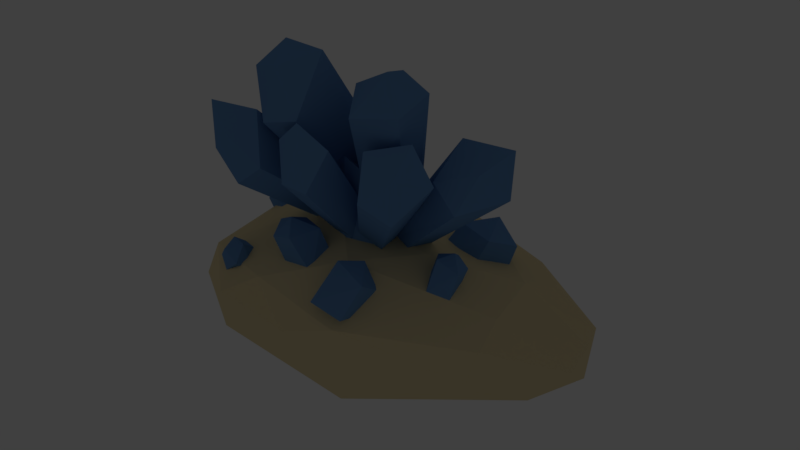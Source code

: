 # Source: CrystalMediumCluster.blend  (saved by Blender 2.79.0; exported with 4.5.12 LTS)
import bpy
from mathutils import Matrix  # noqa: F401  (used for matrix-valued properties, if any)

bpy.ops.wm.read_factory_settings(use_empty=True)
scene = bpy.context.scene
scene.name = 'Scene'

# ---- collections
col_collection_1 = bpy.data.collections.new('Collection 1'); scene.collection.children.link(col_collection_1)

# ---- materials (node trees are filled in below, after node groups)
mat_material = bpy.data.materials.new('Material')
mat_material.alpha_threshold = 0.0
mat_material.use_transparent_shadow = False
mat_material.diffuse_color = (0.1405, 0.2967, 0.5705, 1.0)
mat_material.roughness = 0.5
mat_material.specular_intensity = 1.0
mat_material.line_color = (0.0, 0.0, 0.0, 1.0)
mat_material_001 = bpy.data.materials.new('Material.001')
mat_material_001.alpha_threshold = 0.0
mat_material_001.use_transparent_shadow = False
mat_material_001.diffuse_color = (0.8, 0.667, 0.391, 1.0)
mat_material_001.roughness = 0.5
mat_material_001.specular_intensity = 0.0

# ---- material node trees

# ---- world
world_world = bpy.data.worlds.new('World'); scene.world = world_world
world_world.color = (0.05088, 0.05088, 0.05088)
world_world.use_sun_shadow = False
world_world.sun_shadow_jitter_overblur = 0.0
world_world.cycles.sampling_method = 'MANUAL'

# ---- lights
light_point_001 = bpy.data.lights.new('Point.001', 'POINT')
light_point_001.color = (0.04199, 0.07442, 1.0)
light_point_001.transmission_factor = 0.0
light_point_001.energy = 288.0
light_point_001.shadow_buffer_clip_start = 0.5
light_point_001.shadow_soft_size = 0.1
light_point_001.shadow_maximum_resolution = 0.006
light_point_001.use_absolute_resolution = True

# ---- meshes
me_cube_013 = bpy.data.meshes.new('Cube.013')
me_cube_013.from_pydata([(0.2318, 0.2512, 0.1245), (0.2887, -0.0482, 0.1007), (-0.2397, 0.03297, 0.2134), (-0.1117, 0.2702, 0.139), (0.03549, 0.05315, 0.3161), (0.01859, -0.2766, 0.1556), (0.1889, 0.2501, -0.1492), (0.2215, -0.09305, -0.2268), (-0.3715, -0.1929, -0.2429), (-0.204, 0.1514, -0.1874), (-0.05796, -0.3984, -0.2429)], [], [(1, 5, 10, 7), (0, 4, 1), (1, 4, 5), (2, 4, 3), (4, 0, 3), (5, 4, 2), (6, 7, 10, 8, 9), (5, 2, 8, 10), (3, 0, 6, 9), (2, 3, 9, 8), (0, 1, 7, 6)])
me_cube_013.materials.append(mat_material)
me_cube_013.use_remesh_preserve_volume = False
me_cube_013.use_remesh_preserve_attributes = False
me_cube_013.use_mirror_vertex_groups = False
me_cube_013.update()
me_cube_012 = bpy.data.meshes.new('Cube.012')
me_cube_012.from_pydata([(0.2318, 0.2512, 0.1245), (0.2887, -0.0482, 0.1007), (-0.2397, 0.03297, 0.2134), (-0.1117, 0.2702, 0.139), (0.03549, 0.05315, 0.3161), (0.01859, -0.2766, 0.1556), (0.1889, 0.2501, -0.1492), (0.2215, -0.09305, -0.2268), (-0.3715, -0.1929, -0.2429), (-0.204, 0.1514, -0.1874), (-0.05796, -0.3984, -0.2429)], [], [(1, 5, 10, 7), (0, 4, 1), (1, 4, 5), (2, 4, 3), (4, 0, 3), (5, 4, 2), (6, 7, 10, 8, 9), (5, 2, 8, 10), (3, 0, 6, 9), (2, 3, 9, 8), (0, 1, 7, 6)])
me_cube_012.materials.append(mat_material)
me_cube_012.use_remesh_preserve_volume = False
me_cube_012.use_remesh_preserve_attributes = False
me_cube_012.use_mirror_vertex_groups = False
me_cube_012.update()
me_cube_011 = bpy.data.meshes.new('Cube.011')
me_cube_011.from_pydata([(0.2318, 0.2512, 0.1245), (0.2887, -0.0482, 0.1007), (-0.2397, 0.03297, 0.2134), (-0.1117, 0.2702, 0.139), (0.03549, 0.05315, 0.3161), (0.01859, -0.2766, 0.1556), (0.1889, 0.2501, -0.1492), (0.2215, -0.09305, -0.2268), (-0.3715, -0.1929, -0.2429), (-0.204, 0.1514, -0.1874), (-0.05796, -0.3984, -0.2429)], [], [(1, 5, 10, 7), (0, 4, 1), (1, 4, 5), (2, 4, 3), (4, 0, 3), (5, 4, 2), (6, 7, 10, 8, 9), (5, 2, 8, 10), (3, 0, 6, 9), (2, 3, 9, 8), (0, 1, 7, 6)])
me_cube_011.materials.append(mat_material)
me_cube_011.use_remesh_preserve_volume = False
me_cube_011.use_remesh_preserve_attributes = False
me_cube_011.use_mirror_vertex_groups = False
me_cube_011.update()
me_cube_010 = bpy.data.meshes.new('Cube.010')
me_cube_010.from_pydata([(0.2318, 0.2512, 0.1245), (0.2887, -0.0482, 0.1007), (-0.2397, 0.03297, 0.2134), (-0.1117, 0.2702, 0.139), (0.03549, 0.05315, 0.3161), (0.01859, -0.2766, 0.1556), (0.1889, 0.2501, -0.1492), (0.2215, -0.09305, -0.2268), (-0.3715, -0.1929, -0.2429), (-0.204, 0.1514, -0.1874), (-0.05796, -0.3984, -0.2429)], [], [(1, 5, 10, 7), (0, 4, 1), (1, 4, 5), (2, 4, 3), (4, 0, 3), (5, 4, 2), (6, 7, 10, 8, 9), (5, 2, 8, 10), (3, 0, 6, 9), (2, 3, 9, 8), (0, 1, 7, 6)])
me_cube_010.materials.append(mat_material)
me_cube_010.use_remesh_preserve_volume = False
me_cube_010.use_remesh_preserve_attributes = False
me_cube_010.use_mirror_vertex_groups = False
me_cube_010.update()
me_cube_009 = bpy.data.meshes.new('Cube.009')
me_cube_009.from_pydata([(0.2318, 0.2512, 0.1245), (0.2887, -0.0482, 0.1007), (-0.2397, 0.03297, 0.2134), (-0.1117, 0.2702, 0.139), (0.03549, 0.05315, 0.3161), (0.01859, -0.2766, 0.1556), (0.1889, 0.2501, -0.1492), (0.2215, -0.09305, -0.2268), (-0.3715, -0.1929, -0.2429), (-0.204, 0.1514, -0.1874), (-0.05796, -0.3984, -0.2429)], [], [(1, 5, 10, 7), (0, 4, 1), (1, 4, 5), (2, 4, 3), (4, 0, 3), (5, 4, 2), (6, 7, 10, 8, 9), (5, 2, 8, 10), (3, 0, 6, 9), (2, 3, 9, 8), (0, 1, 7, 6)])
me_cube_009.materials.append(mat_material)
me_cube_009.use_remesh_preserve_volume = False
me_cube_009.use_remesh_preserve_attributes = False
me_cube_009.use_mirror_vertex_groups = False
me_cube_009.update()
me_cube_008 = bpy.data.meshes.new('Cube.008')
me_cube_008.from_pydata([(0.2318, 0.2512, 0.1245), (0.2887, -0.0482, 0.1007), (-0.2397, 0.03297, 0.2134), (-0.1117, 0.2702, 0.139), (0.03549, 0.05315, 0.3161), (0.01859, -0.2766, 0.1556), (0.1889, 0.2501, -0.1492), (0.2215, -0.09305, -0.2268), (-0.3715, -0.1929, -0.2429), (-0.204, 0.1514, -0.1874), (-0.05796, -0.3984, -0.2429)], [], [(1, 5, 10, 7), (0, 4, 1), (1, 4, 5), (2, 4, 3), (4, 0, 3), (5, 4, 2), (6, 7, 10, 8, 9), (5, 2, 8, 10), (3, 0, 6, 9), (2, 3, 9, 8), (0, 1, 7, 6)])
me_cube_008.materials.append(mat_material)
me_cube_008.use_remesh_preserve_volume = False
me_cube_008.use_remesh_preserve_attributes = False
me_cube_008.use_mirror_vertex_groups = False
me_cube_008.update()
me_cube_007 = bpy.data.meshes.new('Cube.007')
me_cube_007.from_pydata([(0.2318, 0.2512, 0.1245), (0.2887, -0.0482, 0.1007), (-0.2397, 0.03297, 0.2134), (-0.1117, 0.2702, 0.139), (0.03549, 0.05315, 0.3161), (0.01859, -0.2766, 0.1556), (0.1889, 0.2501, -0.1492), (0.2215, -0.09305, -0.2268), (-0.3715, -0.1929, -0.2429), (-0.204, 0.1514, -0.1874), (-0.05796, -0.3984, -0.2429)], [], [(1, 5, 10, 7), (0, 4, 1), (1, 4, 5), (2, 4, 3), (4, 0, 3), (5, 4, 2), (6, 7, 10, 8, 9), (5, 2, 8, 10), (3, 0, 6, 9), (2, 3, 9, 8), (0, 1, 7, 6)])
me_cube_007.materials.append(mat_material)
me_cube_007.use_remesh_preserve_volume = False
me_cube_007.use_remesh_preserve_attributes = False
me_cube_007.use_mirror_vertex_groups = False
me_cube_007.update()
me_icosphere = bpy.data.meshes.new('Icosphere')
me_icosphere.from_pydata([(-0.06207, -0.06076, -0.9189), (0.2712, 0.6846, -0.8406), (1.258, 0.1279, -0.6354), (1.306, 0.8177, -0.6629), (1.133, 1.093, -0.9082), (-1.225, -0.07355, -0.1284), (1.111, 0.4408, 0.4196), (0.4964, 0.1457, 0.7707), (1.19, 0.8242, 0.06425), (0.6411, 0.9378, 0.3665), (-0.2778, 0.2259, 1.039), (-0.892, 0.4167, 0.7843), (-1.09, -0.2482, 0.6593), (0.1207, -0.2693, 0.8936), (-0.4337, -0.583, 0.7703), (1.114, -0.007211, 0.3969), (1.568, 0.5015, -0.194), (1.546, 0.4675, -0.5637), (0.1277, 1.02, 0.7213), (-1.182, -0.3194, 0.3246), (-0.7416, -0.6648, 0.5527), (-0.1576, -0.7496, 0.4011), (0.2143, -0.6757, 0.5037), (1.043, -0.3349, -0.1143), (1.099, -0.2366, 0.2217), (0.8689, 1.213, -0.0587), (1.424, 0.9765, -0.4724), (0.968, 1.216, -0.6837), (-1.211, 0.2167, 0.3089), (-1.161, 0.1999, -0.2883), (-0.798, -0.6224, 0.08488), (0.1776, 1.034, -0.4968), (-0.8652, 0.5105, -0.3844), (-0.7132, -0.2664, -0.5141), (-0.01028, -0.3969, -0.7017), (0.7029, 0.4146, -0.8591), (0.1481, -0.581, -0.4286), (0.1976, 0.5727, 0.7451), (-0.3499, 0.03178, -0.8689), (1.564, 0.2061, -0.2294), (-0.3483, 0.9634, 0.7907), (-0.4963, 0.804, 0.9099)], [], [(0, 38, 1), (32, 40, 31), (36, 21, 30), (5, 28, 29), (24, 13, 22), (12, 20, 14), (18, 37, 9), (6, 15, 16), (16, 26, 6), (26, 8, 6), (9, 37, 7), (6, 8, 9), (10, 37, 18), (14, 10, 12), (10, 14, 13), (14, 21, 22), (22, 13, 14), (15, 7, 13), (7, 10, 13), (16, 17, 26), (25, 9, 8), (25, 40, 18), (41, 18, 40), (28, 12, 11), (28, 19, 12), (30, 21, 20), (27, 25, 4), (32, 28, 40), (28, 11, 41), (30, 20, 19), (20, 12, 19), (5, 33, 30), (22, 36, 23), (17, 39, 2), (4, 3, 35), (5, 29, 33), (0, 34, 33), (3, 17, 35), (35, 2, 0), (34, 0, 2), (36, 2, 23), (36, 34, 2), (1, 35, 0), (4, 26, 3), (30, 34, 36), (5, 19, 28), (26, 17, 3), (16, 15, 39), (6, 7, 15), (6, 9, 7), (7, 37, 10), (10, 18, 41), (10, 41, 11), (11, 12, 10), (14, 20, 21), (15, 13, 24), (16, 39, 17), (26, 25, 8), (25, 27, 40), (25, 18, 9), (40, 27, 31), (24, 22, 23), (23, 39, 24), (39, 15, 24), (4, 25, 26), (31, 27, 4), (28, 41, 40), (32, 29, 28), (30, 19, 5), (22, 21, 36), (39, 23, 2), (1, 4, 35), (31, 4, 1), (32, 31, 1), (32, 1, 38), (38, 29, 32), (33, 29, 38), (33, 38, 0), (33, 34, 30), (35, 17, 2)])
me_icosphere.materials.append(mat_material_001)
me_icosphere.use_remesh_preserve_volume = False
me_icosphere.use_remesh_preserve_attributes = False
me_icosphere.use_mirror_vertex_groups = False
me_icosphere.update()
me_cube_006 = bpy.data.meshes.new('Cube.006')
me_cube_006.from_pydata([(0.3093, 0.2816, 0.7614), (0.3991, -0.1903, 0.7244), (-0.3837, 0.01353, 1.029), (-0.2076, 0.3809, 1.017), (0.02809, -0.05057, 1.125), (-0.01427, -0.3682, 0.8424), (0.1282, 0.2448, -1.38), (0.1575, -0.02983, -1.38), (-0.2317, -0.02832, -1.38), (-0.2114, 0.2373, -1.38), (-0.03801, -0.1553, -1.38)], [], [(1, 5, 10, 7), (0, 4, 1), (1, 4, 5), (2, 4, 3), (4, 0, 3), (5, 4, 2), (6, 7, 10, 8, 9), (5, 2, 8, 10), (3, 0, 6, 9), (2, 3, 9, 8), (0, 1, 7, 6)])
me_cube_006.materials.append(mat_material)
me_cube_006.use_remesh_preserve_volume = False
me_cube_006.use_remesh_preserve_attributes = False
me_cube_006.use_mirror_vertex_groups = False
me_cube_006.update()
me_cube_005 = bpy.data.meshes.new('Cube.005')
me_cube_005.from_pydata([(0.3093, 0.2816, 0.7614), (0.3991, -0.1903, 0.7244), (-0.2432, -0.07702, 1.219), (-0.2965, 0.3152, 1.078), (0.02809, -0.05057, 1.125), (-0.03196, -0.5695, 0.9843), (0.1282, 0.2448, -1.38), (0.1575, -0.02983, -1.38), (-0.2317, -0.02832, -1.38), (-0.2114, 0.2373, -1.38), (-0.03801, -0.1553, -1.38)], [], [(1, 5, 10, 7), (0, 4, 1), (1, 4, 5), (2, 4, 3), (4, 0, 3), (5, 4, 2), (6, 7, 10, 8, 9), (5, 2, 8, 10), (3, 0, 6, 9), (2, 3, 9, 8), (0, 1, 7, 6)])
me_cube_005.materials.append(mat_material)
me_cube_005.use_remesh_preserve_volume = False
me_cube_005.use_remesh_preserve_attributes = False
me_cube_005.use_mirror_vertex_groups = False
me_cube_005.update()
me_cube_004 = bpy.data.meshes.new('Cube.004')
me_cube_004.from_pydata([(0.3093, 0.2816, 0.7614), (0.3991, -0.1903, 0.7244), (-0.2932, -0.2011, 1.345), (-0.2965, 0.3152, 1.078), (0.02809, -0.05057, 1.125), (-0.03196, -0.5695, 0.9843), (0.1282, 0.2448, -1.38), (0.1575, -0.02983, -1.38), (-0.2317, -0.02832, -1.38), (-0.2114, 0.2373, -1.38), (-0.03801, -0.1553, -1.38)], [], [(1, 5, 10, 7), (0, 4, 1), (1, 4, 5), (2, 4, 3), (4, 0, 3), (5, 4, 2), (6, 7, 10, 8, 9), (5, 2, 8, 10), (3, 0, 6, 9), (2, 3, 9, 8), (0, 1, 7, 6)])
me_cube_004.materials.append(mat_material)
me_cube_004.use_remesh_preserve_volume = False
me_cube_004.use_remesh_preserve_attributes = False
me_cube_004.use_mirror_vertex_groups = False
me_cube_004.update()
me_cube_003 = bpy.data.meshes.new('Cube.003')
me_cube_003.from_pydata([(0.3093, 0.2816, 0.7614), (0.3991, -0.1903, 0.7244), (-0.353, -0.1741, 1.432), (-0.2965, 0.3152, 1.078), (0.02809, -0.05057, 1.125), (-0.03196, -0.5695, 0.9843), (0.1282, 0.2448, -1.38), (0.1575, -0.02983, -1.38), (-0.2317, -0.02832, -1.38), (-0.2114, 0.2373, -1.38), (-0.03801, -0.1553, -1.38)], [], [(1, 5, 10, 7), (0, 4, 1), (1, 4, 5), (2, 4, 3), (4, 0, 3), (5, 4, 2), (6, 7, 10, 8, 9), (5, 2, 8, 10), (3, 0, 6, 9), (2, 3, 9, 8), (0, 1, 7, 6)])
me_cube_003.materials.append(mat_material)
me_cube_003.use_remesh_preserve_volume = False
me_cube_003.use_remesh_preserve_attributes = False
me_cube_003.use_mirror_vertex_groups = False
me_cube_003.update()
me_cube_002 = bpy.data.meshes.new('Cube.002')
me_cube_002.from_pydata([(0.3093, 0.2816, 0.7614), (0.3991, -0.1903, 0.7244), (-0.353, -0.1741, 1.432), (-0.2965, 0.3152, 1.078), (0.02809, -0.05057, 1.125), (-0.03196, -0.5695, 0.9843), (0.1282, 0.2448, -1.38), (0.1575, -0.02983, -1.38), (-0.2317, -0.02832, -1.38), (-0.2114, 0.2373, -1.38), (-0.03801, -0.1553, -1.38)], [], [(1, 5, 10, 7), (0, 4, 1), (1, 4, 5), (2, 4, 3), (4, 0, 3), (5, 4, 2), (6, 7, 10, 8, 9), (5, 2, 8, 10), (3, 0, 6, 9), (2, 3, 9, 8), (0, 1, 7, 6)])
me_cube_002.materials.append(mat_material)
me_cube_002.use_remesh_preserve_volume = False
me_cube_002.use_remesh_preserve_attributes = False
me_cube_002.use_mirror_vertex_groups = False
me_cube_002.update()
me_cube_001 = bpy.data.meshes.new('Cube.001')
me_cube_001.from_pydata([(0.3093, 0.2816, 0.7614), (0.3991, -0.1903, 0.7244), (-0.353, -0.1741, 1.432), (-0.2965, 0.3152, 1.078), (0.02809, -0.05057, 1.125), (-0.03196, -0.5695, 0.9843), (0.1282, 0.2448, -1.38), (0.1575, -0.02983, -1.38), (-0.2317, -0.02832, -1.38), (-0.2114, 0.2373, -1.38), (-0.03801, -0.1553, -1.38)], [], [(1, 5, 10, 7), (0, 4, 1), (1, 4, 5), (2, 4, 3), (4, 0, 3), (5, 4, 2), (6, 7, 10, 8, 9), (5, 2, 8, 10), (3, 0, 6, 9), (2, 3, 9, 8), (0, 1, 7, 6)])
me_cube_001.materials.append(mat_material)
me_cube_001.use_remesh_preserve_volume = False
me_cube_001.use_remesh_preserve_attributes = False
me_cube_001.use_mirror_vertex_groups = False
me_cube_001.update()
me_cube = bpy.data.meshes.new('Cube')
me_cube.from_pydata([(0.3093, 0.2816, 0.7614), (0.3991, -0.1903, 0.7244), (-0.353, -0.1741, 1.432), (-0.2965, 0.3152, 1.078), (0.02809, -0.05057, 1.125), (-0.03196, -0.5695, 0.9843), (0.1282, 0.2448, -1.38), (0.1575, -0.02983, -1.38), (-0.2317, -0.02832, -1.38), (-0.2114, 0.2373, -1.38), (-0.03801, -0.1553, -1.38)], [], [(1, 5, 10, 7), (0, 4, 1), (1, 4, 5), (2, 4, 3), (4, 0, 3), (5, 4, 2), (6, 7, 10, 8, 9), (5, 2, 8, 10), (3, 0, 6, 9), (2, 3, 9, 8), (0, 1, 7, 6)])
me_cube.materials.append(mat_material)
me_cube.use_remesh_preserve_volume = False
me_cube.use_remesh_preserve_attributes = False
me_cube.use_mirror_vertex_groups = False
me_cube.update()

# ---- objects
ob_point_001 = bpy.data.objects.new('Point.001', light_point_001)
ob_cube_013 = bpy.data.objects.new('Cube.013', me_cube_013)
ob_cube_012 = bpy.data.objects.new('Cube.012', me_cube_012)
ob_cube_011 = bpy.data.objects.new('Cube.011', me_cube_011)
ob_cube_010 = bpy.data.objects.new('Cube.010', me_cube_010)
ob_cube_009 = bpy.data.objects.new('Cube.009', me_cube_009)
ob_cube_008 = bpy.data.objects.new('Cube.008', me_cube_008)
ob_cube_007 = bpy.data.objects.new('Cube.007', me_cube_007)
ob_icosphere = bpy.data.objects.new('Icosphere', me_icosphere)
ob_cube_006 = bpy.data.objects.new('Cube.006', me_cube_006)
ob_cube_005 = bpy.data.objects.new('Cube.005', me_cube_005)
ob_cube_004 = bpy.data.objects.new('Cube.004', me_cube_004)
ob_cube_003 = bpy.data.objects.new('Cube.003', me_cube_003)
ob_cube_002 = bpy.data.objects.new('Cube.002', me_cube_002)
ob_cube_001 = bpy.data.objects.new('Cube.001', me_cube_001)
ob_cube = bpy.data.objects.new('Cube', me_cube)

# ---- transforms, parenting, visibility, modifiers, constraints
ob_point_001.location = (-0.08092, -0.5671, -0.1793)
ob_point_001.lineart.crease_threshold = 0.0
ob_cube_013.location = (-1.51, 0.2075, 0.1492)
ob_cube_013.rotation_euler = (5.743, 0.2242, 7.992)
ob_cube_013.scale = (0.5739, 0.6346, 0.7167)
ob_cube_013.lock_rotations_4d = False
ob_cube_013.empty_display_type = 'ARROWS'
ob_cube_013.lineart.crease_threshold = 0.0
ob_cube_012.location = (-0.8845, 1.121, 0.1102)
ob_cube_012.rotation_euler = (-0.4427, 0.6169, 5.588)
ob_cube_012.scale = (1.036, 1.036, 1.036)
ob_cube_012.lock_rotations_4d = False
ob_cube_012.empty_display_type = 'ARROWS'
ob_cube_012.lineart.crease_threshold = 0.0
ob_cube_011.location = (1.059, 1.084, 0.004226)
ob_cube_011.rotation_euler = (-0.3695, -0.2283, 5.58)
ob_cube_011.scale = (1.288, 1.288, 1.288)
ob_cube_011.lock_rotations_4d = False
ob_cube_011.empty_display_type = 'ARROWS'
ob_cube_011.lineart.crease_threshold = 0.0
ob_cube_010.location = (1.277, 0.1019, 0.1315)
ob_cube_010.rotation_euler = (0.2107, 0.1899, 7.323)
ob_cube_010.scale = (0.76, 0.76, 0.76)
ob_cube_010.lock_rotations_4d = False
ob_cube_010.empty_display_type = 'ARROWS'
ob_cube_010.lineart.crease_threshold = 0.0
ob_cube_009.location = (0.5238, -0.7831, 0.04821)
ob_cube_009.rotation_euler = (-0.05669, 0.5121, 7.161)
ob_cube_009.scale = (1.082, 1.082, 1.082)
ob_cube_009.lock_rotations_4d = False
ob_cube_009.empty_display_type = 'ARROWS'
ob_cube_009.lineart.crease_threshold = 0.0
ob_cube_008.location = (-1.131, -0.9644, -0.05136)
ob_cube_008.rotation_euler = (0.615, 0.6768, 5.05)
ob_cube_008.scale = (0.76, 0.76, 0.76)
ob_cube_008.lock_rotations_4d = False
ob_cube_008.empty_display_type = 'ARROWS'
ob_cube_008.lineart.crease_threshold = 0.0
ob_cube_007.location = (-0.3219, -0.7173, 0.3534)
ob_cube_007.rotation_euler = (-0.07324, -0.2278, 2.125)
ob_cube_007.scale = (0.9871, 0.9871, 0.9871)
ob_cube_007.lock_rotations_4d = False
ob_cube_007.empty_display_type = 'ARROWS'
ob_cube_007.lineart.crease_threshold = 0.0
ob_icosphere.location = (0.1157, -0.07347, -0.8083)
ob_icosphere.rotation_euler = (0.1037, -0.03369, 0.1416)
ob_icosphere.scale = (1.684, 1.689, 1.242)
ob_icosphere.lineart.crease_threshold = 0.0
ob_cube_006.location = (0.5181, 0.006299, 1.406)
ob_cube_006.rotation_euler = (-0.4547, -0.1142, 3.553)
ob_cube_006.scale = (1.168, 1.168, 1.168)
ob_cube_006.lock_rotations_4d = False
ob_cube_006.empty_display_type = 'ARROWS'
ob_cube_006.lineart.crease_threshold = 0.0
ob_cube_005.location = (-0.2637, 0.0002918, 1.293)
ob_cube_005.rotation_euler = (0.1477, 0.5497, 10.89)
ob_cube_005.scale = (1.226, 1.226, 1.226)
ob_cube_005.lock_rotations_4d = False
ob_cube_005.empty_display_type = 'ARROWS'
ob_cube_005.lineart.crease_threshold = 0.0
ob_cube_004.location = (-0.004149, -0.4749, 0.9153)
ob_cube_004.rotation_euler = (-0.2129, 0.6201, 4.424)
ob_cube_004.scale = (0.8153, 0.8153, 0.8153)
ob_cube_004.lock_rotations_4d = False
ob_cube_004.empty_display_type = 'ARROWS'
ob_cube_004.lineart.crease_threshold = 0.0
ob_cube_003.location = (-0.6722, -0.2318, 0.8357)
ob_cube_003.rotation_euler = (0.6301, 0.6508, 11.35)
ob_cube_003.lock_rotations_4d = False
ob_cube_003.empty_display_type = 'ARROWS'
ob_cube_003.lineart.crease_threshold = 0.0
ob_cube_002.location = (0.617, -0.2696, 0.8313)
ob_cube_002.rotation_euler = (-0.7107, 0.4605, 4.521)
ob_cube_002.scale = (0.9228, 0.9228, 0.9228)
ob_cube_002.lock_rotations_4d = False
ob_cube_002.empty_display_type = 'ARROWS'
ob_cube_002.lineart.crease_threshold = 0.0
ob_cube_001.location = (1.019, 0.2057, 0.81)
ob_cube_001.rotation_euler = (-0.8585, -0.04991, 4.415)
ob_cube_001.scale = (0.9314, 0.9314, 0.9314)
ob_cube_001.lock_rotations_4d = False
ob_cube_001.empty_display_type = 'ARROWS'
ob_cube_001.lineart.crease_threshold = 0.0
ob_cube.location = (0.0, 0.0, 0.0)
ob_cube.rotation_euler = (0.0, 0.0, 7.712)
ob_cube.lock_rotations_4d = False
ob_cube.empty_display_type = 'ARROWS'
ob_cube.hide_viewport = True
ob_cube.lineart.crease_threshold = 0.0

# ---- collection membership
col_collection_1.objects.link(ob_point_001)
col_collection_1.objects.link(ob_cube_013)
col_collection_1.objects.link(ob_cube_012)
col_collection_1.objects.link(ob_cube_011)
col_collection_1.objects.link(ob_cube_010)
col_collection_1.objects.link(ob_cube_009)
col_collection_1.objects.link(ob_cube_008)
col_collection_1.objects.link(ob_cube_007)
col_collection_1.objects.link(ob_icosphere)
col_collection_1.objects.link(ob_cube_006)
col_collection_1.objects.link(ob_cube_005)
col_collection_1.objects.link(ob_cube_004)
col_collection_1.objects.link(ob_cube_003)
col_collection_1.objects.link(ob_cube_002)
col_collection_1.objects.link(ob_cube_001)
col_collection_1.objects.link(ob_cube)

# ---- scene / render settings (as saved in the file)
scene.frame_start = 1; scene.frame_end = 250; scene.frame_set(1)
scene.render.engine = 'BLENDER_EEVEE_NEXT'
scene.render.resolution_percentage = 50
scene.render.dither_intensity = 0.0
scene.cycles.use_denoising = False
scene.cycles.samples = 128
scene.cycles.sampling_pattern = 'TABULATED_SOBOL'
scene.cycles.use_adaptive_sampling = False
scene.cycles.use_light_tree = False
scene.cycles.blur_glossy = 0.0
scene.cycles.sample_clamp_indirect = 0.0
scene.view_settings.view_transform = 'Standard'
bpy.context.view_layer.update()

# ---- added for rendering (the .blend has no active camera): camera
cam_auto = bpy.data.cameras.new('AutoCamera')
cam_auto.lens = 50.0
cam_auto.sensor_width = 36.0
cam_auto.clip_end = 1000.0
ob_auto_camera = bpy.data.objects.new('AutoCamera', cam_auto)
scene.collection.objects.link(ob_auto_camera)
ob_auto_camera.location = (8.02778, -8.87447, 6.48571)
ob_auto_camera.rotation_euler = (1.09748, -7.21219e-08, 0.694738)
scene.camera = ob_auto_camera
bpy.context.view_layer.update()
